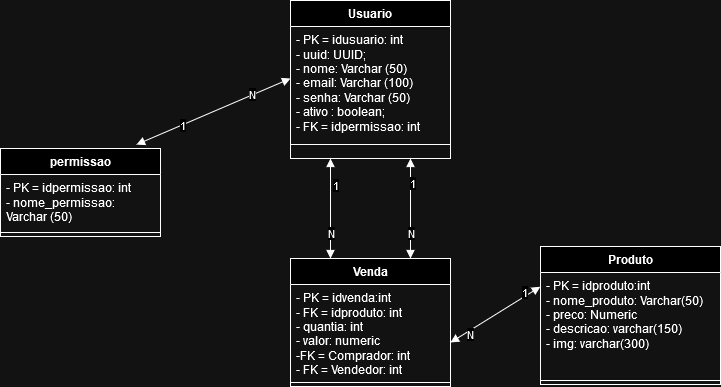

The diagram above was exported from draw.io. Its source (the exported page's mxGraphModel, read from the mxfile embedded in the PNG):
<mxGraphModel dx="880" dy="470" grid="1" gridSize="10" guides="1" tooltips="1" connect="1" arrows="1" fold="1" page="1" pageScale="1" pageWidth="827" pageHeight="1169" math="0" shadow="0">
  <root>
    <mxCell id="WIyWlLk6GJQsqaUBKTNV-0" />
    <mxCell id="WIyWlLk6GJQsqaUBKTNV-1" parent="WIyWlLk6GJQsqaUBKTNV-0" />
    <mxCell id="uxpBxNKqjvtJMmvWjWeO-0" value="&lt;div&gt;permissao&lt;/div&gt;&lt;div&gt;&lt;br&gt;&lt;/div&gt;" style="swimlane;fontStyle=1;align=center;verticalAlign=top;childLayout=stackLayout;horizontal=1;startSize=26;horizontalStack=0;resizeParent=1;resizeParentMax=0;resizeLast=0;collapsible=1;marginBottom=0;whiteSpace=wrap;html=1;" parent="WIyWlLk6GJQsqaUBKTNV-1" vertex="1">
      <mxGeometry x="60" y="240" width="160" height="88" as="geometry" />
    </mxCell>
    <mxCell id="uxpBxNKqjvtJMmvWjWeO-1" value="&lt;div&gt;- PK = idpermissao: int&lt;/div&gt;&lt;div&gt;- nome_permissao: Varchar (50)&lt;br&gt;&lt;/div&gt;" style="text;strokeColor=none;fillColor=none;align=left;verticalAlign=top;spacingLeft=4;spacingRight=4;overflow=hidden;rotatable=0;points=[[0,0.5],[1,0.5]];portConstraint=eastwest;whiteSpace=wrap;html=1;" parent="uxpBxNKqjvtJMmvWjWeO-0" vertex="1">
      <mxGeometry y="26" width="160" height="54" as="geometry" />
    </mxCell>
    <mxCell id="uxpBxNKqjvtJMmvWjWeO-2" value="" style="line;strokeWidth=1;fillColor=none;align=left;verticalAlign=middle;spacingTop=-1;spacingLeft=3;spacingRight=3;rotatable=0;labelPosition=right;points=[];portConstraint=eastwest;strokeColor=inherit;" parent="uxpBxNKqjvtJMmvWjWeO-0" vertex="1">
      <mxGeometry y="80" width="160" height="8" as="geometry" />
    </mxCell>
    <mxCell id="uxpBxNKqjvtJMmvWjWeO-10" value="Usuario" style="swimlane;fontStyle=1;align=center;verticalAlign=top;childLayout=stackLayout;horizontal=1;startSize=26;horizontalStack=0;resizeParent=1;resizeParentMax=0;resizeLast=0;collapsible=1;marginBottom=0;whiteSpace=wrap;html=1;" parent="WIyWlLk6GJQsqaUBKTNV-1" vertex="1">
      <mxGeometry x="350" y="92" width="160" height="158" as="geometry" />
    </mxCell>
    <mxCell id="uxpBxNKqjvtJMmvWjWeO-11" value="&lt;div&gt;- PK = idusuario: int&lt;/div&gt;&lt;div&gt;- uuid: UUID;&lt;br&gt;&lt;/div&gt;&lt;div&gt;- nome: Varchar (50)&lt;/div&gt;&lt;div&gt;- email: Varchar (100)&lt;/div&gt;&lt;div&gt;- senha: Varchar (50)&lt;/div&gt;&lt;div&gt;- ativo : boolean;&lt;/div&gt;&lt;div&gt;- FK = idpermissao: int&lt;br&gt;&lt;/div&gt;&lt;div&gt;&lt;br&gt;&lt;/div&gt;&lt;div&gt;&lt;br&gt;&lt;/div&gt;" style="text;strokeColor=none;fillColor=none;align=left;verticalAlign=top;spacingLeft=4;spacingRight=4;overflow=hidden;rotatable=0;points=[[0,0.5],[1,0.5]];portConstraint=eastwest;whiteSpace=wrap;html=1;" parent="uxpBxNKqjvtJMmvWjWeO-10" vertex="1">
      <mxGeometry y="26" width="160" height="104" as="geometry" />
    </mxCell>
    <mxCell id="uxpBxNKqjvtJMmvWjWeO-12" value="" style="line;strokeWidth=1;fillColor=none;align=left;verticalAlign=middle;spacingTop=-1;spacingLeft=3;spacingRight=3;rotatable=0;labelPosition=right;points=[];portConstraint=eastwest;strokeColor=inherit;" parent="uxpBxNKqjvtJMmvWjWeO-10" vertex="1">
      <mxGeometry y="130" width="160" height="28" as="geometry" />
    </mxCell>
    <mxCell id="o2l1VcIvEsCadXop-DLb-4" value="Produto" style="swimlane;fontStyle=1;align=center;verticalAlign=top;childLayout=stackLayout;horizontal=1;startSize=26;horizontalStack=0;resizeParent=1;resizeParentMax=0;resizeLast=0;collapsible=1;marginBottom=0;whiteSpace=wrap;html=1;" parent="WIyWlLk6GJQsqaUBKTNV-1" vertex="1">
      <mxGeometry x="600" y="338" width="180" height="138" as="geometry" />
    </mxCell>
    <mxCell id="o2l1VcIvEsCadXop-DLb-5" value="&lt;div&gt;- PK = idproduto:int&lt;/div&gt;&lt;div&gt;- nome_produto: Varchar(50)&lt;/div&gt;&lt;div&gt;- preco: Numeric&lt;/div&gt;&lt;div&gt;- descricao: varchar(150)&lt;/div&gt;&lt;div&gt;- img: varchar(300)&lt;br&gt;&lt;/div&gt;&lt;div&gt;&lt;br&gt;&lt;/div&gt;" style="text;strokeColor=none;fillColor=none;align=left;verticalAlign=top;spacingLeft=4;spacingRight=4;overflow=hidden;rotatable=0;points=[[0,0.5],[1,0.5]];portConstraint=eastwest;whiteSpace=wrap;html=1;" parent="o2l1VcIvEsCadXop-DLb-4" vertex="1">
      <mxGeometry y="26" width="180" height="104" as="geometry" />
    </mxCell>
    <mxCell id="o2l1VcIvEsCadXop-DLb-6" value="" style="line;strokeWidth=1;fillColor=none;align=left;verticalAlign=middle;spacingTop=-1;spacingLeft=3;spacingRight=3;rotatable=0;labelPosition=right;points=[];portConstraint=eastwest;strokeColor=inherit;" parent="o2l1VcIvEsCadXop-DLb-4" vertex="1">
      <mxGeometry y="130" width="180" height="8" as="geometry" />
    </mxCell>
    <mxCell id="o2l1VcIvEsCadXop-DLb-20" value="" style="endArrow=block;startArrow=block;endFill=1;startFill=1;html=1;rounded=0;exitX=0.75;exitY=1;exitDx=0;exitDy=0;entryX=0.75;entryY=0;entryDx=0;entryDy=0;" parent="WIyWlLk6GJQsqaUBKTNV-1" source="uxpBxNKqjvtJMmvWjWeO-10" target="wg8t-IBbqlS5b063IQpF-0" edge="1">
      <mxGeometry width="160" relative="1" as="geometry">
        <mxPoint x="349.9999999999999" y="260" as="sourcePoint" />
        <mxPoint x="184.4" y="523.4" as="targetPoint" />
      </mxGeometry>
    </mxCell>
    <mxCell id="o2l1VcIvEsCadXop-DLb-24" value="1" style="edgeLabel;html=1;align=center;verticalAlign=middle;resizable=0;points=[];" parent="o2l1VcIvEsCadXop-DLb-20" vertex="1" connectable="0">
      <mxGeometry x="-0.521" y="1" relative="1" as="geometry">
        <mxPoint as="offset" />
      </mxGeometry>
    </mxCell>
    <mxCell id="o2l1VcIvEsCadXop-DLb-25" value="N" style="edgeLabel;html=1;align=center;verticalAlign=middle;resizable=0;points=[];" parent="o2l1VcIvEsCadXop-DLb-20" vertex="1" connectable="0">
      <mxGeometry x="0.4821" relative="1" as="geometry">
        <mxPoint as="offset" />
      </mxGeometry>
    </mxCell>
    <mxCell id="o2l1VcIvEsCadXop-DLb-21" value="" style="endArrow=block;startArrow=block;endFill=1;startFill=1;html=1;rounded=0;entryX=-0.001;entryY=0.137;entryDx=0;entryDy=0;entryPerimeter=0;exitX=1;exitY=0.617;exitDx=0;exitDy=0;exitPerimeter=0;" parent="WIyWlLk6GJQsqaUBKTNV-1" source="wg8t-IBbqlS5b063IQpF-1" target="o2l1VcIvEsCadXop-DLb-5" edge="1">
      <mxGeometry width="160" relative="1" as="geometry">
        <mxPoint x="584.48" y="258.408" as="sourcePoint" />
        <mxPoint x="510" y="350" as="targetPoint" />
      </mxGeometry>
    </mxCell>
    <mxCell id="o2l1VcIvEsCadXop-DLb-22" value="N" style="edgeLabel;html=1;align=center;verticalAlign=middle;resizable=0;points=[];" parent="o2l1VcIvEsCadXop-DLb-21" vertex="1" connectable="0">
      <mxGeometry x="-0.5934" y="-3" relative="1" as="geometry">
        <mxPoint as="offset" />
      </mxGeometry>
    </mxCell>
    <mxCell id="o2l1VcIvEsCadXop-DLb-23" value="1" style="edgeLabel;html=1;align=center;verticalAlign=middle;resizable=0;points=[];" parent="o2l1VcIvEsCadXop-DLb-21" vertex="1" connectable="0">
      <mxGeometry x="0.6824" y="4" relative="1" as="geometry">
        <mxPoint as="offset" />
      </mxGeometry>
    </mxCell>
    <mxCell id="o2l1VcIvEsCadXop-DLb-26" value="" style="endArrow=block;startArrow=block;endFill=1;startFill=1;html=1;rounded=0;exitX=0.85;exitY=-0.045;exitDx=0;exitDy=0;exitPerimeter=0;entryX=0;entryY=0.5;entryDx=0;entryDy=0;" parent="WIyWlLk6GJQsqaUBKTNV-1" source="uxpBxNKqjvtJMmvWjWeO-0" target="uxpBxNKqjvtJMmvWjWeO-11" edge="1">
      <mxGeometry width="160" relative="1" as="geometry">
        <mxPoint x="163.51999999999998" y="214.46000000000004" as="sourcePoint" />
        <mxPoint x="510" y="320" as="targetPoint" />
      </mxGeometry>
    </mxCell>
    <mxCell id="JpSu_9Zg8qOF7YxEqduP-0" value="N" style="edgeLabel;html=1;align=center;verticalAlign=middle;resizable=0;points=[];" parent="o2l1VcIvEsCadXop-DLb-26" vertex="1" connectable="0">
      <mxGeometry x="0.5088" y="1" relative="1" as="geometry">
        <mxPoint as="offset" />
      </mxGeometry>
    </mxCell>
    <mxCell id="JpSu_9Zg8qOF7YxEqduP-1" value="1" style="edgeLabel;html=1;align=center;verticalAlign=middle;resizable=0;points=[];" parent="o2l1VcIvEsCadXop-DLb-26" vertex="1" connectable="0">
      <mxGeometry x="-0.4197" relative="1" as="geometry">
        <mxPoint as="offset" />
      </mxGeometry>
    </mxCell>
    <mxCell id="o2l1VcIvEsCadXop-DLb-27" value="" style="endArrow=block;startArrow=block;endFill=1;startFill=1;html=1;rounded=0;entryX=0.25;entryY=0;entryDx=0;entryDy=0;exitX=0.25;exitY=1;exitDx=0;exitDy=0;" parent="WIyWlLk6GJQsqaUBKTNV-1" source="uxpBxNKqjvtJMmvWjWeO-10" target="wg8t-IBbqlS5b063IQpF-0" edge="1">
      <mxGeometry width="160" relative="1" as="geometry">
        <mxPoint x="285.87273589976985" y="250" as="sourcePoint" />
        <mxPoint x="219.99999999999997" y="477.038" as="targetPoint" />
      </mxGeometry>
    </mxCell>
    <mxCell id="o2l1VcIvEsCadXop-DLb-28" value="N" style="edgeLabel;html=1;align=center;verticalAlign=middle;resizable=0;points=[];" parent="o2l1VcIvEsCadXop-DLb-27" vertex="1" connectable="0">
      <mxGeometry x="0.4703" relative="1" as="geometry">
        <mxPoint as="offset" />
      </mxGeometry>
    </mxCell>
    <mxCell id="o2l1VcIvEsCadXop-DLb-29" value="1" style="edgeLabel;html=1;align=center;verticalAlign=middle;resizable=0;points=[];" parent="o2l1VcIvEsCadXop-DLb-27" vertex="1" connectable="0">
      <mxGeometry x="-0.4715" y="4" relative="1" as="geometry">
        <mxPoint as="offset" />
      </mxGeometry>
    </mxCell>
    <mxCell id="wg8t-IBbqlS5b063IQpF-0" value="Venda" style="swimlane;fontStyle=1;align=center;verticalAlign=top;childLayout=stackLayout;horizontal=1;startSize=26;horizontalStack=0;resizeParent=1;resizeParentMax=0;resizeLast=0;collapsible=1;marginBottom=0;whiteSpace=wrap;html=1;" parent="WIyWlLk6GJQsqaUBKTNV-1" vertex="1">
      <mxGeometry x="350" y="350" width="160" height="128" as="geometry" />
    </mxCell>
    <mxCell id="wg8t-IBbqlS5b063IQpF-1" value="&lt;div&gt;- PK = idvenda:int&lt;/div&gt;&lt;div&gt;- FK = idproduto: int&lt;/div&gt;&lt;div&gt;- quantia: int&lt;/div&gt;&lt;div&gt;- valor: numeric&lt;br&gt;&lt;/div&gt;&lt;div&gt;-FK = Comprador: int&lt;/div&gt;&lt;div&gt;&lt;div&gt;- FK = Vendedor: int&lt;/div&gt;&lt;/div&gt;" style="text;strokeColor=none;fillColor=none;align=left;verticalAlign=top;spacingLeft=4;spacingRight=4;overflow=hidden;rotatable=0;points=[[0,0.5],[1,0.5]];portConstraint=eastwest;whiteSpace=wrap;html=1;" parent="wg8t-IBbqlS5b063IQpF-0" vertex="1">
      <mxGeometry y="26" width="160" height="94" as="geometry" />
    </mxCell>
    <mxCell id="wg8t-IBbqlS5b063IQpF-2" value="" style="line;strokeWidth=1;fillColor=none;align=left;verticalAlign=middle;spacingTop=-1;spacingLeft=3;spacingRight=3;rotatable=0;labelPosition=right;points=[];portConstraint=eastwest;strokeColor=inherit;" parent="wg8t-IBbqlS5b063IQpF-0" vertex="1">
      <mxGeometry y="120" width="160" height="8" as="geometry" />
    </mxCell>
  </root>
</mxGraphModel>